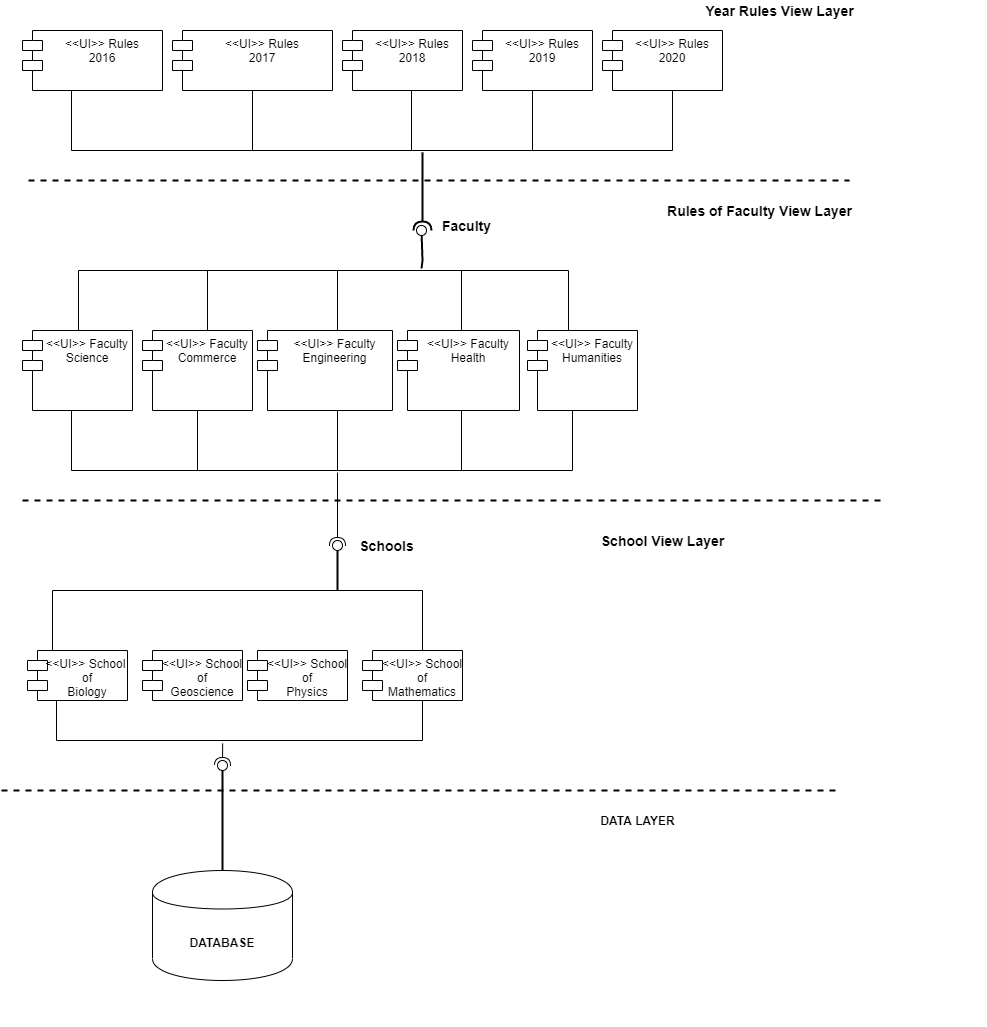

The diagram above was exported from draw.io. Its source (the exported page's mxGraphModel, read from the mxfile embedded in the PNG):
<mxGraphModel dx="1695" dy="520" grid="1" gridSize="10" guides="1" tooltips="1" connect="1" arrows="1" fold="1" page="1" pageScale="1" pageWidth="827" pageHeight="1169" math="0" shadow="0">
  <root>
    <mxCell id="0" />
    <mxCell id="1" parent="0" />
    <mxCell id="LY6wEDORBLpl649UaZbS-16" value="&lt;&lt;UI&gt;&gt; Rules&#10;2018" style="shape=module;align=left;spacingLeft=20;align=center;verticalAlign=top;" parent="1" vertex="1">
      <mxGeometry x="320" y="140" width="120" height="60" as="geometry" />
    </mxCell>
    <mxCell id="LY6wEDORBLpl649UaZbS-17" value="&lt;&lt;UI&gt;&gt; Rules&#10;2017" style="shape=module;align=left;spacingLeft=20;align=center;verticalAlign=top;" parent="1" vertex="1">
      <mxGeometry x="150" y="140" width="160" height="60" as="geometry" />
    </mxCell>
    <mxCell id="LY6wEDORBLpl649UaZbS-18" value="&lt;&lt;UI&gt;&gt; Rules&#10;2019" style="shape=module;align=left;spacingLeft=20;align=center;verticalAlign=top;" parent="1" vertex="1">
      <mxGeometry x="450" y="140" width="120" height="60" as="geometry" />
    </mxCell>
    <mxCell id="LY6wEDORBLpl649UaZbS-19" value="&lt;&lt;UI&gt;&gt; Rules&#10;2020" style="shape=module;align=left;spacingLeft=20;align=center;verticalAlign=top;" parent="1" vertex="1">
      <mxGeometry x="580" y="140" width="120" height="60" as="geometry" />
    </mxCell>
    <mxCell id="LY6wEDORBLpl649UaZbS-20" value="&lt;&lt;UI&gt;&gt; Rules&#10;2016&#10;" style="shape=module;align=left;spacingLeft=20;align=center;verticalAlign=top;" parent="1" vertex="1">
      <mxGeometry y="140" width="140" height="60" as="geometry" />
    </mxCell>
    <mxCell id="LY6wEDORBLpl649UaZbS-33" value="" style="rounded=0;orthogonalLoop=1;jettySize=auto;html=1;endArrow=halfCircle;endFill=0;endSize=6;strokeWidth=1;" parent="1" edge="1">
      <mxGeometry relative="1" as="geometry">
        <mxPoint x="525" y="230" as="sourcePoint" />
        <mxPoint x="525" y="230" as="targetPoint" />
      </mxGeometry>
    </mxCell>
    <mxCell id="LY6wEDORBLpl649UaZbS-44" value="" style="endArrow=none;dashed=1;html=1;strokeWidth=2;" parent="1" edge="1">
      <mxGeometry width="50" height="50" relative="1" as="geometry">
        <mxPoint x="6" y="290" as="sourcePoint" />
        <mxPoint x="827" y="290" as="targetPoint" />
      </mxGeometry>
    </mxCell>
    <mxCell id="LY6wEDORBLpl649UaZbS-46" value="&lt;b&gt;&lt;font style=&quot;font-size: 14px&quot;&gt;Year Rules View Layer&lt;/font&gt;&lt;/b&gt;" style="text;html=1;align=center;verticalAlign=middle;resizable=0;points=[];autosize=1;" parent="1" vertex="1">
      <mxGeometry x="677" y="110" width="160" height="20" as="geometry" />
    </mxCell>
    <mxCell id="LY6wEDORBLpl649UaZbS-52" value="" style="shape=partialRectangle;whiteSpace=wrap;html=1;bottom=1;right=1;left=1;top=0;fillColor=none;routingCenterX=-0.5;strokeWidth=1;" parent="1" vertex="1">
      <mxGeometry x="49" y="200" width="601" height="60" as="geometry" />
    </mxCell>
    <mxCell id="LY6wEDORBLpl649UaZbS-53" value="" style="line;strokeWidth=1;direction=south;html=1;" parent="1" vertex="1">
      <mxGeometry x="225" y="200" width="10" height="60" as="geometry" />
    </mxCell>
    <mxCell id="LY6wEDORBLpl649UaZbS-54" value="" style="line;strokeWidth=1;direction=south;html=1;" parent="1" vertex="1">
      <mxGeometry x="384" y="200" width="10" height="60" as="geometry" />
    </mxCell>
    <mxCell id="LY6wEDORBLpl649UaZbS-55" value="" style="line;strokeWidth=1;direction=south;html=1;" parent="1" vertex="1">
      <mxGeometry x="505" y="200" width="10" height="60" as="geometry" />
    </mxCell>
    <mxCell id="LY6wEDORBLpl649UaZbS-71" value="" style="rounded=0;orthogonalLoop=1;jettySize=auto;html=1;endArrow=none;endFill=0;strokeWidth=2;" parent="1" target="LY6wEDORBLpl649UaZbS-73" edge="1">
      <mxGeometry relative="1" as="geometry">
        <mxPoint x="399" y="378" as="sourcePoint" />
        <Array as="points">
          <mxPoint x="400" y="370" />
        </Array>
      </mxGeometry>
    </mxCell>
    <mxCell id="LY6wEDORBLpl649UaZbS-72" value="" style="rounded=0;orthogonalLoop=1;jettySize=auto;html=1;endArrow=halfCircle;endFill=0;endSize=6;strokeWidth=2;" parent="1" edge="1">
      <mxGeometry relative="1" as="geometry">
        <mxPoint x="400" y="262" as="sourcePoint" />
        <mxPoint x="400" y="340" as="targetPoint" />
        <Array as="points">
          <mxPoint x="400" y="320" />
        </Array>
      </mxGeometry>
    </mxCell>
    <mxCell id="LY6wEDORBLpl649UaZbS-73" value="" style="ellipse;whiteSpace=wrap;html=1;fontFamily=Helvetica;fontSize=12;fontColor=#000000;align=center;strokeColor=#000000;fillColor=#ffffff;points=[];aspect=fixed;resizable=0;" parent="1" vertex="1">
      <mxGeometry x="394" y="335" width="10" height="10" as="geometry" />
    </mxCell>
    <mxCell id="LY6wEDORBLpl649UaZbS-74" value="" style="shape=partialRectangle;whiteSpace=wrap;html=1;bottom=1;right=1;left=1;top=0;fillColor=none;routingCenterX=-0.5;strokeWidth=1;rotation=-180;" parent="1" vertex="1">
      <mxGeometry x="56" y="380" width="490" height="60" as="geometry" />
    </mxCell>
    <mxCell id="LY6wEDORBLpl649UaZbS-75" value="&lt;&lt;UI&gt;&gt; Faculty&#10;Science" style="shape=module;align=left;spacingLeft=20;align=center;verticalAlign=top;strokeWidth=1;" parent="1" vertex="1">
      <mxGeometry y="440" width="110" height="80" as="geometry" />
    </mxCell>
    <mxCell id="LY6wEDORBLpl649UaZbS-76" value="&lt;&lt;UI&gt;&gt; Faculty&#10;Commerce" style="shape=module;align=left;spacingLeft=20;align=center;verticalAlign=top;strokeWidth=1;" parent="1" vertex="1">
      <mxGeometry x="120" y="440" width="110" height="80" as="geometry" />
    </mxCell>
    <mxCell id="LY6wEDORBLpl649UaZbS-77" value="&lt;&lt;UI&gt;&gt; Faculty&#10;Engineering" style="shape=module;align=left;spacingLeft=20;align=center;verticalAlign=top;strokeWidth=1;" parent="1" vertex="1">
      <mxGeometry x="235" y="440" width="135" height="80" as="geometry" />
    </mxCell>
    <mxCell id="LY6wEDORBLpl649UaZbS-78" value="&lt;&lt;UI&gt;&gt; Faculty&#10;Health" style="shape=module;align=left;spacingLeft=20;align=center;verticalAlign=top;strokeWidth=1;" parent="1" vertex="1">
      <mxGeometry x="375" y="440" width="122" height="80" as="geometry" />
    </mxCell>
    <mxCell id="LY6wEDORBLpl649UaZbS-79" value="&lt;&lt;UI&gt;&gt; Faculty&#10;Humanities" style="shape=module;align=left;spacingLeft=20;align=center;verticalAlign=top;strokeWidth=1;" parent="1" vertex="1">
      <mxGeometry x="505" y="440" width="110" height="80" as="geometry" />
    </mxCell>
    <mxCell id="LY6wEDORBLpl649UaZbS-82" value="&lt;b&gt;&lt;font style=&quot;font-size: 14px&quot;&gt;Rules of Faculty View Layer&lt;/font&gt;&lt;/b&gt;" style="text;html=1;align=center;verticalAlign=middle;resizable=0;points=[];autosize=1;" parent="1" vertex="1">
      <mxGeometry x="637" y="310" width="200" height="20" as="geometry" />
    </mxCell>
    <mxCell id="LY6wEDORBLpl649UaZbS-84" value="" style="endArrow=none;dashed=1;html=1;strokeWidth=2;" parent="1" edge="1">
      <mxGeometry width="50" height="50" relative="1" as="geometry">
        <mxPoint y="610" as="sourcePoint" />
        <mxPoint x="860" y="610" as="targetPoint" />
      </mxGeometry>
    </mxCell>
    <mxCell id="LY6wEDORBLpl649UaZbS-85" value="" style="shape=partialRectangle;whiteSpace=wrap;html=1;bottom=1;right=1;left=1;top=0;fillColor=none;routingCenterX=-0.5;strokeWidth=1;" parent="1" vertex="1">
      <mxGeometry x="49" y="520" width="501" height="60" as="geometry" />
    </mxCell>
    <mxCell id="LY6wEDORBLpl649UaZbS-86" value="" style="line;strokeWidth=1;direction=south;html=1;" parent="1" vertex="1">
      <mxGeometry x="170" y="520" width="10" height="60" as="geometry" />
    </mxCell>
    <mxCell id="LY6wEDORBLpl649UaZbS-88" value="" style="line;strokeWidth=1;direction=south;html=1;" parent="1" vertex="1">
      <mxGeometry x="434" y="520" width="10" height="60" as="geometry" />
    </mxCell>
    <mxCell id="LY6wEDORBLpl649UaZbS-92" value="" style="line;strokeWidth=1;direction=south;html=1;" parent="1" vertex="1">
      <mxGeometry x="310" y="520" width="10" height="60" as="geometry" />
    </mxCell>
    <mxCell id="LY6wEDORBLpl649UaZbS-94" value="" style="line;strokeWidth=1;direction=south;html=1;" parent="1" vertex="1">
      <mxGeometry x="180" y="380" width="10" height="60" as="geometry" />
    </mxCell>
    <mxCell id="LY6wEDORBLpl649UaZbS-95" value="" style="line;strokeWidth=1;direction=south;html=1;" parent="1" vertex="1">
      <mxGeometry x="310" y="380" width="10" height="60" as="geometry" />
    </mxCell>
    <mxCell id="LY6wEDORBLpl649UaZbS-96" value="" style="line;strokeWidth=1;direction=south;html=1;" parent="1" vertex="1">
      <mxGeometry x="434" y="380" width="10" height="60" as="geometry" />
    </mxCell>
    <mxCell id="LY6wEDORBLpl649UaZbS-99" value="" style="rounded=0;orthogonalLoop=1;jettySize=auto;html=1;endArrow=none;endFill=0;strokeWidth=2;" parent="1" target="LY6wEDORBLpl649UaZbS-101" edge="1">
      <mxGeometry relative="1" as="geometry">
        <mxPoint x="315" y="700" as="sourcePoint" />
      </mxGeometry>
    </mxCell>
    <mxCell id="LY6wEDORBLpl649UaZbS-100" value="" style="rounded=0;orthogonalLoop=1;jettySize=auto;html=1;endArrow=halfCircle;endFill=0;entryX=0.5;entryY=0.5;entryDx=0;entryDy=0;endSize=6;strokeWidth=1;" parent="1" target="LY6wEDORBLpl649UaZbS-101" edge="1">
      <mxGeometry relative="1" as="geometry">
        <mxPoint x="315" y="582" as="sourcePoint" />
      </mxGeometry>
    </mxCell>
    <mxCell id="LY6wEDORBLpl649UaZbS-101" value="" style="ellipse;whiteSpace=wrap;html=1;fontFamily=Helvetica;fontSize=12;fontColor=#000000;align=center;strokeColor=#000000;fillColor=#ffffff;points=[];aspect=fixed;resizable=0;" parent="1" vertex="1">
      <mxGeometry x="310" y="650" width="10" height="10" as="geometry" />
    </mxCell>
    <mxCell id="LY6wEDORBLpl649UaZbS-102" value="&lt;font style=&quot;font-size: 14px&quot;&gt;&lt;b&gt;Schools&lt;/b&gt;&lt;/font&gt;" style="text;html=1;align=center;verticalAlign=middle;resizable=0;points=[];autosize=1;" parent="1" vertex="1">
      <mxGeometry x="329" y="645" width="70" height="20" as="geometry" />
    </mxCell>
    <mxCell id="LY6wEDORBLpl649UaZbS-103" value="" style="shape=partialRectangle;whiteSpace=wrap;html=1;bottom=1;right=1;left=1;top=0;fillColor=none;routingCenterX=-0.5;strokeWidth=1;rotation=-180;" parent="1" vertex="1">
      <mxGeometry x="30" y="700" width="370" height="60" as="geometry" />
    </mxCell>
    <mxCell id="LY6wEDORBLpl649UaZbS-110" value="&lt;&lt;UI&gt;&gt; School &#10;of&#10;Biology" style="shape=module;align=left;spacingLeft=20;align=center;verticalAlign=top;strokeWidth=1;" parent="1" vertex="1">
      <mxGeometry x="5" y="760" width="100" height="50" as="geometry" />
    </mxCell>
    <mxCell id="LY6wEDORBLpl649UaZbS-111" value="&lt;&lt;UI&gt;&gt; School&#10;of&#10;Geoscience" style="shape=module;align=left;spacingLeft=20;align=center;verticalAlign=top;strokeWidth=1;" parent="1" vertex="1">
      <mxGeometry x="120" y="760" width="100" height="50" as="geometry" />
    </mxCell>
    <mxCell id="LY6wEDORBLpl649UaZbS-112" value="&lt;&lt;UI&gt;&gt; School&#10;of&#10;Physics" style="shape=module;align=left;spacingLeft=20;align=center;verticalAlign=top;strokeWidth=1;" parent="1" vertex="1">
      <mxGeometry x="225" y="760" width="100" height="50" as="geometry" />
    </mxCell>
    <mxCell id="LY6wEDORBLpl649UaZbS-113" value="&lt;&lt;UI&gt;&gt; School&#10;of&#10;Mathematics" style="shape=module;align=left;spacingLeft=20;align=center;verticalAlign=top;strokeWidth=1;" parent="1" vertex="1">
      <mxGeometry x="340" y="760" width="100" height="50" as="geometry" />
    </mxCell>
    <mxCell id="LY6wEDORBLpl649UaZbS-126" value="" style="shape=partialRectangle;whiteSpace=wrap;html=1;bottom=1;right=1;left=1;top=0;fillColor=none;routingCenterX=-0.5;strokeWidth=1;" parent="1" vertex="1">
      <mxGeometry x="34" y="810" width="366" height="40" as="geometry" />
    </mxCell>
    <mxCell id="LY6wEDORBLpl649UaZbS-127" value="&lt;font style=&quot;font-size: 14px&quot;&gt;&lt;b&gt;School View Layer&lt;/b&gt;&lt;/font&gt;" style="text;html=1;align=center;verticalAlign=middle;resizable=0;points=[];autosize=1;" parent="1" vertex="1">
      <mxGeometry x="570" y="640" width="140" height="20" as="geometry" />
    </mxCell>
    <mxCell id="LY6wEDORBLpl649UaZbS-128" value="" style="endArrow=none;dashed=1;html=1;strokeWidth=2;" parent="1" edge="1">
      <mxGeometry width="50" height="50" relative="1" as="geometry">
        <mxPoint x="-21" y="900" as="sourcePoint" />
        <mxPoint x="819" y="900" as="targetPoint" />
      </mxGeometry>
    </mxCell>
    <mxCell id="LY6wEDORBLpl649UaZbS-130" value="&amp;nbsp; &amp;nbsp; &amp;nbsp; &amp;nbsp; &amp;nbsp; &amp;nbsp; &amp;nbsp; &amp;nbsp; &amp;nbsp; &amp;nbsp; &amp;nbsp; &amp;nbsp; &amp;nbsp; &amp;nbsp; &amp;nbsp; &amp;nbsp; &amp;nbsp; &amp;nbsp; &amp;nbsp; &amp;nbsp; &amp;nbsp; &amp;nbsp; &amp;nbsp;&amp;nbsp;" style="text;html=1;align=center;verticalAlign=middle;resizable=0;points=[];autosize=1;" parent="1" vertex="1">
      <mxGeometry x="794" y="1116" width="170" height="20" as="geometry" />
    </mxCell>
    <mxCell id="heKat0N_pJFrSSCLTDW5-2" value="&lt;font style=&quot;font-size: 14px&quot;&gt;&lt;b&gt;Faculty&lt;/b&gt;&lt;/font&gt;" style="text;html=1;align=center;verticalAlign=middle;resizable=0;points=[];autosize=1;" vertex="1" parent="1">
      <mxGeometry x="414" y="325" width="60" height="20" as="geometry" />
    </mxCell>
    <mxCell id="heKat0N_pJFrSSCLTDW5-3" value="" style="rounded=0;orthogonalLoop=1;jettySize=auto;html=1;endArrow=none;endFill=0;strokeWidth=2;" edge="1" target="heKat0N_pJFrSSCLTDW5-5" parent="1">
      <mxGeometry relative="1" as="geometry">
        <mxPoint x="200" y="980" as="sourcePoint" />
      </mxGeometry>
    </mxCell>
    <mxCell id="heKat0N_pJFrSSCLTDW5-4" value="" style="rounded=0;orthogonalLoop=1;jettySize=auto;html=1;endArrow=halfCircle;endFill=0;entryX=0.5;entryY=0.5;entryDx=0;entryDy=0;endSize=6;strokeWidth=1;exitX=0.454;exitY=1.075;exitDx=0;exitDy=0;exitPerimeter=0;" edge="1" target="heKat0N_pJFrSSCLTDW5-5" parent="1" source="LY6wEDORBLpl649UaZbS-126">
      <mxGeometry relative="1" as="geometry">
        <mxPoint x="220" y="875" as="sourcePoint" />
      </mxGeometry>
    </mxCell>
    <mxCell id="heKat0N_pJFrSSCLTDW5-5" value="" style="ellipse;whiteSpace=wrap;html=1;fontFamily=Helvetica;fontSize=12;fontColor=#000000;align=center;strokeColor=#000000;fillColor=#ffffff;points=[];aspect=fixed;resizable=0;" vertex="1" parent="1">
      <mxGeometry x="195" y="870" width="10" height="10" as="geometry" />
    </mxCell>
    <mxCell id="heKat0N_pJFrSSCLTDW5-6" value="&lt;b&gt;DATABASE&lt;/b&gt;" style="shape=cylinder;whiteSpace=wrap;html=1;boundedLbl=1;backgroundOutline=1;" vertex="1" parent="1">
      <mxGeometry x="130" y="980" width="140" height="110" as="geometry" />
    </mxCell>
    <mxCell id="heKat0N_pJFrSSCLTDW5-7" value="&lt;b&gt;DATA LAYER&lt;/b&gt;" style="text;html=1;align=center;verticalAlign=middle;resizable=0;points=[];autosize=1;" vertex="1" parent="1">
      <mxGeometry x="570" y="920" width="90" height="20" as="geometry" />
    </mxCell>
  </root>
</mxGraphModel>